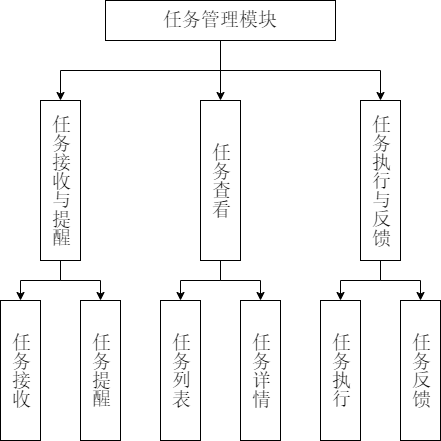

The diagram above was exported from draw.io. Its source (the exported page's mxGraphModel, read from the mxfile embedded in the PNG):
<mxGraphModel dx="667" dy="1097" grid="1" gridSize="10" guides="1" tooltips="1" connect="1" arrows="1" fold="1" page="1" pageScale="1" pageWidth="827" pageHeight="1169" math="0" shadow="0">
  <root>
    <mxCell id="0" />
    <mxCell id="1" parent="0" />
    <mxCell id="kIGT4eJJAmS9-R1TWhiK-1" style="edgeStyle=orthogonalEdgeStyle;rounded=0;orthogonalLoop=1;jettySize=auto;html=1;exitX=0.5;exitY=1;exitDx=0;exitDy=0;entryX=0.5;entryY=0;entryDx=0;entryDy=0;" edge="1" parent="1" source="kIGT4eJJAmS9-R1TWhiK-4" target="kIGT4eJJAmS9-R1TWhiK-11">
      <mxGeometry relative="1" as="geometry" />
    </mxCell>
    <mxCell id="kIGT4eJJAmS9-R1TWhiK-2" style="edgeStyle=orthogonalEdgeStyle;rounded=0;orthogonalLoop=1;jettySize=auto;html=1;exitX=0.5;exitY=1;exitDx=0;exitDy=0;entryX=0.5;entryY=0;entryDx=0;entryDy=0;" edge="1" parent="1" source="kIGT4eJJAmS9-R1TWhiK-4" target="kIGT4eJJAmS9-R1TWhiK-8">
      <mxGeometry relative="1" as="geometry" />
    </mxCell>
    <mxCell id="kIGT4eJJAmS9-R1TWhiK-3" style="edgeStyle=orthogonalEdgeStyle;rounded=0;orthogonalLoop=1;jettySize=auto;html=1;exitX=0.5;exitY=1;exitDx=0;exitDy=0;entryX=0.5;entryY=0;entryDx=0;entryDy=0;" edge="1" parent="1" source="kIGT4eJJAmS9-R1TWhiK-4" target="kIGT4eJJAmS9-R1TWhiK-15">
      <mxGeometry relative="1" as="geometry" />
    </mxCell>
    <mxCell id="kIGT4eJJAmS9-R1TWhiK-4" value="&lt;span style=&quot;font-size: 19px;&quot;&gt;&lt;font style=&quot;font-size: 19px;&quot;&gt;任务管理模块&lt;/font&gt;&lt;/span&gt;" style="rounded=0;whiteSpace=wrap;html=1;fontFamily=宋体;fontSize=19;" vertex="1" parent="1">
      <mxGeometry x="205" y="240" width="230" height="40" as="geometry" />
    </mxCell>
    <mxCell id="kIGT4eJJAmS9-R1TWhiK-5" style="edgeStyle=orthogonalEdgeStyle;rounded=0;orthogonalLoop=1;jettySize=auto;html=1;entryX=0.5;entryY=0;entryDx=0;entryDy=0;exitX=0.5;exitY=1;exitDx=0;exitDy=0;" edge="1" parent="1" source="kIGT4eJJAmS9-R1TWhiK-8" target="kIGT4eJJAmS9-R1TWhiK-18">
      <mxGeometry relative="1" as="geometry">
        <mxPoint x="169" y="510" as="sourcePoint" />
        <mxPoint x="179" y="520" as="targetPoint" />
      </mxGeometry>
    </mxCell>
    <mxCell id="kIGT4eJJAmS9-R1TWhiK-6" style="edgeStyle=orthogonalEdgeStyle;rounded=0;orthogonalLoop=1;jettySize=auto;html=1;exitX=0.5;exitY=1;exitDx=0;exitDy=0;entryX=0.5;entryY=0;entryDx=0;entryDy=0;" edge="1" parent="1" source="kIGT4eJJAmS9-R1TWhiK-8" target="kIGT4eJJAmS9-R1TWhiK-16">
      <mxGeometry relative="1" as="geometry" />
    </mxCell>
    <mxCell id="kIGT4eJJAmS9-R1TWhiK-8" value="&lt;span style=&quot;font-size: 19px;&quot;&gt;&lt;font style=&quot;font-size: 19px;&quot;&gt;任务接收与提醒&lt;/font&gt;&lt;/span&gt;" style="rounded=0;whiteSpace=wrap;html=1;textDirection=vertical-lr;horizontal=1;fontFamily=宋体;spacingTop=0;fontSize=19;" vertex="1" parent="1">
      <mxGeometry x="140" y="340" width="40" height="160" as="geometry" />
    </mxCell>
    <mxCell id="kIGT4eJJAmS9-R1TWhiK-9" style="edgeStyle=orthogonalEdgeStyle;rounded=0;orthogonalLoop=1;jettySize=auto;html=1;exitX=0.5;exitY=1;exitDx=0;exitDy=0;entryX=0.5;entryY=0;entryDx=0;entryDy=0;" edge="1" parent="1" source="kIGT4eJJAmS9-R1TWhiK-11" target="kIGT4eJJAmS9-R1TWhiK-19">
      <mxGeometry relative="1" as="geometry" />
    </mxCell>
    <mxCell id="kIGT4eJJAmS9-R1TWhiK-10" style="edgeStyle=orthogonalEdgeStyle;rounded=0;orthogonalLoop=1;jettySize=auto;html=1;exitX=0.5;exitY=1;exitDx=0;exitDy=0;entryX=0.5;entryY=0;entryDx=0;entryDy=0;" edge="1" parent="1" source="kIGT4eJJAmS9-R1TWhiK-11" target="kIGT4eJJAmS9-R1TWhiK-20">
      <mxGeometry relative="1" as="geometry" />
    </mxCell>
    <mxCell id="kIGT4eJJAmS9-R1TWhiK-11" value="&lt;span style=&quot;font-size: 19px;&quot;&gt;&lt;font style=&quot;font-size: 19px;&quot;&gt;任务查看&lt;/font&gt;&lt;/span&gt;" style="rounded=0;whiteSpace=wrap;html=1;textDirection=vertical-lr;horizontal=1;fontFamily=宋体;spacingTop=0;fontSize=19;" vertex="1" parent="1">
      <mxGeometry x="300" y="340" width="40" height="160" as="geometry" />
    </mxCell>
    <mxCell id="kIGT4eJJAmS9-R1TWhiK-12" style="edgeStyle=orthogonalEdgeStyle;rounded=0;orthogonalLoop=1;jettySize=auto;html=1;exitX=0.5;exitY=1;exitDx=0;exitDy=0;entryX=0.5;entryY=0;entryDx=0;entryDy=0;" edge="1" parent="1" source="kIGT4eJJAmS9-R1TWhiK-15" target="kIGT4eJJAmS9-R1TWhiK-21">
      <mxGeometry relative="1" as="geometry" />
    </mxCell>
    <mxCell id="kIGT4eJJAmS9-R1TWhiK-13" style="edgeStyle=orthogonalEdgeStyle;rounded=0;orthogonalLoop=1;jettySize=auto;html=1;exitX=0.5;exitY=1;exitDx=0;exitDy=0;entryX=0.5;entryY=0;entryDx=0;entryDy=0;" edge="1" parent="1" source="kIGT4eJJAmS9-R1TWhiK-15" target="kIGT4eJJAmS9-R1TWhiK-22">
      <mxGeometry relative="1" as="geometry" />
    </mxCell>
    <mxCell id="kIGT4eJJAmS9-R1TWhiK-15" value="&lt;span style=&quot;font-size: 19px;&quot;&gt;&lt;font style=&quot;font-size: 19px;&quot;&gt;任务执行与反馈&lt;/font&gt;&lt;/span&gt;" style="rounded=0;whiteSpace=wrap;html=1;textDirection=vertical-lr;horizontal=1;fontFamily=宋体;spacingTop=0;fontSize=19;" vertex="1" parent="1">
      <mxGeometry x="460" y="340" width="40" height="160" as="geometry" />
    </mxCell>
    <mxCell id="kIGT4eJJAmS9-R1TWhiK-16" value="&lt;span style=&quot;font-size: 19px;&quot;&gt;&lt;font style=&quot;font-size: 19px;&quot;&gt;任务接收&lt;/font&gt;&lt;/span&gt;" style="rounded=0;whiteSpace=wrap;html=1;textDirection=vertical-lr;horizontal=1;fontFamily=宋体;spacingTop=0;fontSize=19;" vertex="1" parent="1">
      <mxGeometry x="100" y="540" width="40" height="140" as="geometry" />
    </mxCell>
    <mxCell id="kIGT4eJJAmS9-R1TWhiK-18" value="任务提醒" style="rounded=0;whiteSpace=wrap;html=1;textDirection=vertical-lr;horizontal=1;fontFamily=宋体;spacingTop=0;fontSize=19;" vertex="1" parent="1">
      <mxGeometry x="180" y="540" width="40" height="140" as="geometry" />
    </mxCell>
    <mxCell id="kIGT4eJJAmS9-R1TWhiK-19" value="任务列表" style="rounded=0;whiteSpace=wrap;html=1;textDirection=vertical-lr;horizontal=1;fontFamily=宋体;spacingTop=0;fontSize=19;" vertex="1" parent="1">
      <mxGeometry x="260" y="540" width="40" height="140" as="geometry" />
    </mxCell>
    <mxCell id="kIGT4eJJAmS9-R1TWhiK-20" value="任务详情" style="rounded=0;whiteSpace=wrap;html=1;textDirection=vertical-lr;horizontal=1;fontFamily=宋体;spacingTop=0;fontSize=19;" vertex="1" parent="1">
      <mxGeometry x="340" y="540" width="40" height="140" as="geometry" />
    </mxCell>
    <mxCell id="kIGT4eJJAmS9-R1TWhiK-21" value="任务执行" style="rounded=0;whiteSpace=wrap;html=1;textDirection=vertical-lr;horizontal=1;fontFamily=宋体;spacingTop=0;fontSize=19;" vertex="1" parent="1">
      <mxGeometry x="420" y="540" width="40" height="140" as="geometry" />
    </mxCell>
    <mxCell id="kIGT4eJJAmS9-R1TWhiK-22" value="任务反馈" style="rounded=0;whiteSpace=wrap;html=1;textDirection=vertical-lr;horizontal=1;fontFamily=宋体;spacingTop=0;fontSize=19;" vertex="1" parent="1">
      <mxGeometry x="500" y="540" width="40" height="140" as="geometry" />
    </mxCell>
  </root>
</mxGraphModel>